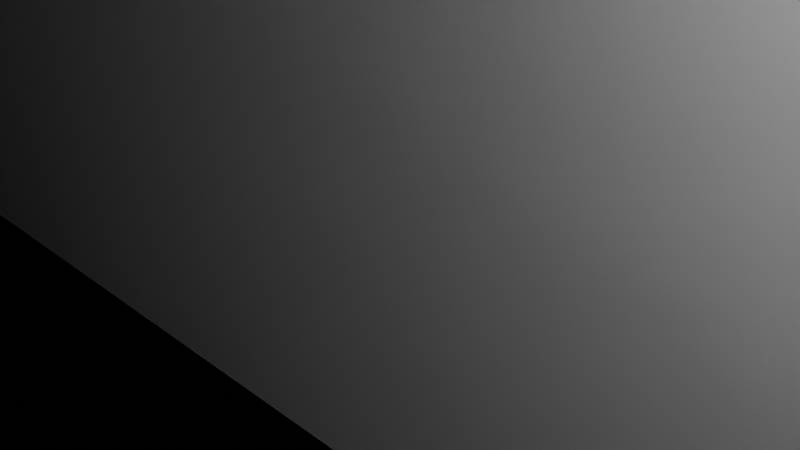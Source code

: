 # Source: Primitive_OldBoy.blend  (saved by Blender 4.3.34; exported with 4.5.12 LTS)
import bpy
from mathutils import Matrix  # noqa: F401  (used for matrix-valued properties, if any)

bpy.ops.wm.read_factory_settings(use_empty=True)
scene = bpy.context.scene
scene.name = 'Scene'

# ---- collections
col_collection = bpy.data.collections.new('Collection'); scene.collection.children.link(col_collection)

# ---- world
world_world = bpy.data.worlds.new('World'); scene.world = world_world
world_world.use_nodes = True; world_world.node_tree.nodes.clear()
_N = world_world.node_tree.nodes; _L = world_world.node_tree.links
n0 = _N.new('ShaderNodeOutputWorld'); n0.name = 'World Output'; n0.location = (300, 300)
n1 = _N.new('ShaderNodeBackground'); n1.name = 'Background'; n1.location = (10, 300)
n1.inputs[0].default_value = (0.05088, 0.05088, 0.05088, 1.0)
_L.new(n1.outputs[0], n0.inputs[0])
n0.is_active_output = True
world_world.color = (0.05088, 0.05088, 0.05088)
world_world.sun_shadow_jitter_overblur = 0.0

# ---- cameras
cam_camera = bpy.data.cameras.new('Camera')
cam_camera.clip_end = 100.0
cam_camera.ortho_scale = 7.314
cam_camera_001 = bpy.data.cameras.new('Camera.001')
cam_camera_001.clip_end = 100.0
cam_camera_001.ortho_scale = 7.314

# ---- lights
light_light = bpy.data.lights.new('Light', 'POINT')
light_light.energy = 1000.0
light_light.shadow_soft_size = 0.1
light_light_001 = bpy.data.lights.new('Light.001', 'POINT')
light_light_001.energy = 1000.0
light_light_001.shadow_soft_size = 0.1

# ---- meshes
me_sphere = bpy.data.meshes.new('Sphere')
me_sphere.from_pydata([(1.0, 1.0, 1.414), (1.414, 1.414, 0.0), (1.0, 1.0, -1.414), (1.414, 0.0, 1.414), (2.0, 0.0, 0.0), (1.414, 0.0, -1.414), (1.0, -1.0, 1.414), (1.414, -1.414, 0.0), (1.0, -1.0, -1.414), (0.0, -1.414, 1.414), (0.0, -2.0, 0.0), (0.0, -1.414, -1.414), (-1.0, -1.0, 1.414), (-1.414, -1.414, 0.0), (-1.0, -1.0, -1.414), (0.0, 0.0, -2.0), (-1.414, 0.0, 1.414), (-2.0, 0.0, 0.0), (-1.414, 0.0, -1.414), (-1.0, 1.0, 1.414), (-1.414, 1.414, 0.0), (-1.0, 1.0, -1.414), (0.0, 0.0, 2.0), (0.0, 1.414, 1.414), (0.0, 2.0, 0.0), (0.0, 1.414, -1.414)], [], [(25, 24, 1, 2), (23, 22, 0), (15, 25, 2), (24, 23, 0, 1), (2, 1, 4, 5), (0, 22, 3), (15, 2, 5), (1, 0, 3, 4), (5, 4, 7, 8), (3, 22, 6), (15, 5, 8), (4, 3, 6, 7), (8, 7, 10, 11), (6, 22, 9), (15, 8, 11), (7, 6, 9, 10), (10, 9, 12, 13), (11, 10, 13, 14), (9, 22, 12), (15, 11, 14), (15, 14, 18), (13, 12, 16, 17), (14, 13, 17, 18), (12, 22, 16), (15, 18, 21), (17, 16, 19, 20), (18, 17, 20, 21), (16, 22, 19), (15, 21, 25), (20, 19, 23, 24), (21, 20, 24, 25), (19, 22, 23), (15, 8, 21, 25, 5, 2, 1, 4, 24, 0, 23, 3, 22, 6, 19, 9, 16, 12, 17, 13, 10, 7, 20, 14, 18, 11)])
_uv = me_sphere.uv_layers.new(name='UVMap')
_uv.uv.foreach_set('vector', [0.75, 0.25, 0.75, 0.5, 0.625, 0.5, 0.625, 0.25, 0.75, 0.75, 0.6875, 1.0, 0.625, 0.75, 0.6875, 0.0, 0.75, 0.25, 0.625, 0.25, 0.75, 0.5, 0.75, 0.75, 0.625, 0.75, 0.625, 0.5, 0.625, 0.25, 0.625, 0.5, 0.5, 0.5, 0.5, 0.25, 0.625, 0.75, 0.5625, 1.0, 0.5, 0.75, 0.5625, 0.0, 0.625, 0.25, 0.5, 0.25, 0.625, 0.5, 0.625, 0.75, 0.5, 0.75, 0.5, 0.5, 0.5, 0.25, 0.5, 0.5, 0.375, 0.5, 0.375, 0.25, 0.5, 0.75, 0.4375, 1.0, 0.375, 0.75, 0.4375, 0.0, 0.5, 0.25, 0.375, 0.25, 0.5, 0.5, 0.5, 0.75, 0.375, 0.75, 0.375, 0.5, 0.375, 0.25, 0.375, 0.5, 0.25, 0.5, 0.25, 0.25, 0.375, 0.75, 0.3125, 1.0, 0.25, 0.75, 0.3125, 0.0, 0.375, 0.25, 0.25, 0.25, 0.375, 0.5, 0.375, 0.75, 0.25, 0.75, 0.25, 0.5, 0.25, 0.5, 0.25, 0.75, 0.125, 0.75, 0.125, 0.5, 0.25, 0.25, 0.25, 0.5, 0.125, 0.5, 0.125, 0.25, 0.25, 0.75, 0.1875, 1.0, 0.125, 0.75, 0.1875, 0.0, 0.25, 0.25, 0.125, 0.25, 0.0625, 0.0, 0.125, 0.25, 0.0, 0.25, 0.125, 0.5, 0.125, 0.75, 0.0, 0.75, 0.0, 0.5, 0.125, 0.25, 0.125, 0.5, 0.0, 0.5, 0.0, 0.25, 0.125, 0.75, 0.0625, 1.0, 0.0, 0.75, 0.9375, 0.0, 1.0, 0.25, 0.875, 0.25, 1.0, 0.5, 1.0, 0.75, 0.875, 0.75, 0.875, 0.5, 1.0, 0.25, 1.0, 0.5, 0.875, 0.5, 0.875, 0.25, 1.0, 0.75, 0.9375, 1.0, 0.875, 0.75, 0.8125, 0.0, 0.875, 0.25, 0.75, 0.25, 0.875, 0.5, 0.875, 0.75, 0.75, 0.75, 0.75, 0.5, 0.875, 0.25, 0.875, 0.5, 0.75, 0.5, 0.75, 0.25, 0.875, 0.75, 0.8125, 1.0, 0.75, 0.75, 0.4375, 0.0, 0.375, 0.25, 0.875, 0.25, 0.75, 0.25, 0.5, 0.25, 0.625, 0.25, 0.625, 0.5, 0.5, 0.5, 0.0, 0.0, 0.625, 0.75, 0.75, 0.75, 0.5, 0.75, 0.5625, 1.0, 0.375, 0.75, 0.0, 0.0, 0.0, 0.0, 0.0, 0.75, 0.125, 0.75, 0.0, 0.5, 0.125, 0.5, 0.25, 0.5, 0.375, 0.5, 0.0, 0.0, 0.125, 0.25, 0.0, 0.25, 0.25, 0.25])
me_sphere.update()
me_cube_015 = bpy.data.meshes.new('Cube.015')
me_cube_015.from_pydata([(-12.46, -10.37, -0.07254), (-12.46, -10.37, 0.07254), (-12.46, 10.37, -0.07254), (-12.46, 10.37, 0.07254), (12.46, -10.37, -0.07254), (12.46, -10.37, 0.07254), (12.46, 10.37, -0.07254), (12.46, 10.37, 0.07254)], [], [(0, 1, 3, 2), (2, 3, 7, 6), (6, 7, 5, 4), (4, 5, 1, 0), (2, 6, 4, 0), (7, 3, 1, 5), (5, 7, 3, 1)])
_uv = me_cube_015.uv_layers.new(name='UVMap')
_uv.uv.foreach_set('vector', [0.375, 1.0, 0.625, 1.0, 0.875, 0.5, 0.375, 0.25, 0.375, 0.25, 0.625, 0.25, 0.625, 0.5, 0.375, 0.5, 0.375, 0.5, 0.625, 0.5, 0.625, 0.75, 0.375, 0.75, 0.375, 0.75, 0.625, 0.75, 0.625, 1.0, 0.375, 1.0, 0.125, 0.5, 0.375, 0.5, 0.375, 0.75, 0.125, 0.75, 0.625, 0.5, 0.625, 0.25, 0.625, 1.0, 0.625, 0.75, 0.0, 0.0, 0.0, 0.0, 0.0, 0.0, 0.0, 0.0])
me_cube_015.update()
me_cube_014 = bpy.data.meshes.new('Cube.014')
me_cube_014.from_pydata([(-12.46, -10.37, -0.07254), (-12.46, -10.37, 0.07254), (-12.46, 10.37, -0.07254), (-12.46, 10.37, 0.07254), (12.46, -10.37, -0.07254), (12.46, -10.37, 0.07254), (12.46, 10.37, -0.07254), (12.46, 10.37, 0.07254)], [], [(0, 1, 3, 2), (2, 3, 7, 6), (6, 7, 5, 4), (4, 5, 1, 0), (2, 6, 4, 0), (7, 3, 1, 5), (5, 7, 3, 1)])
_uv = me_cube_014.uv_layers.new(name='UVMap')
_uv.uv.foreach_set('vector', [0.375, 1.0, 0.625, 1.0, 0.875, 0.5, 0.375, 0.25, 0.375, 0.25, 0.625, 0.25, 0.625, 0.5, 0.375, 0.5, 0.375, 0.5, 0.625, 0.5, 0.625, 0.75, 0.375, 0.75, 0.375, 0.75, 0.625, 0.75, 0.625, 1.0, 0.375, 1.0, 0.125, 0.5, 0.375, 0.5, 0.375, 0.75, 0.125, 0.75, 0.625, 0.5, 0.625, 0.25, 0.625, 1.0, 0.625, 0.75, 0.0, 0.0, 0.0, 0.0, 0.0, 0.0, 0.0, 0.0])
me_cube_014.update()
me_cube_013 = bpy.data.meshes.new('Cube.013')
me_cube_013.from_pydata([(-12.46, -10.37, -0.07254), (-12.46, -10.37, 0.07254), (-12.46, 10.37, -0.07254), (-12.46, 10.37, 0.07254), (12.46, -10.37, -0.07254), (12.46, -10.37, 0.07254), (12.46, 10.37, -0.07254), (12.46, 10.37, 0.07254)], [], [(0, 1, 3, 2), (2, 3, 7, 6), (6, 7, 5, 4), (4, 5, 1, 0), (2, 6, 4, 0), (7, 3, 1, 5), (5, 7, 3, 1)])
_uv = me_cube_013.uv_layers.new(name='UVMap')
_uv.uv.foreach_set('vector', [0.375, 1.0, 0.625, 1.0, 0.875, 0.5, 0.375, 0.25, 0.375, 0.25, 0.625, 0.25, 0.625, 0.5, 0.375, 0.5, 0.375, 0.5, 0.625, 0.5, 0.625, 0.75, 0.375, 0.75, 0.375, 0.75, 0.625, 0.75, 0.625, 1.0, 0.375, 1.0, 0.125, 0.5, 0.375, 0.5, 0.375, 0.75, 0.125, 0.75, 0.625, 0.5, 0.625, 0.25, 0.625, 1.0, 0.625, 0.75, 0.0, 0.0, 0.0, 0.0, 0.0, 0.0, 0.0, 0.0])
me_cube_013.update()
me_cube_012 = bpy.data.meshes.new('Cube.012')
me_cube_012.from_pydata([(-12.46, -10.37, -0.07254), (-12.46, -10.37, 0.07254), (-12.46, 10.37, -0.07254), (-12.46, 10.37, 0.07254), (12.46, -10.37, -0.07254), (12.46, -10.37, 0.07254), (12.46, 10.37, -0.07254), (12.46, 10.37, 0.07254)], [], [(0, 1, 3, 2), (2, 3, 7, 6), (6, 7, 5, 4), (4, 5, 1, 0), (2, 6, 4, 0), (7, 3, 1, 5), (5, 7, 3, 1)])
_uv = me_cube_012.uv_layers.new(name='UVMap')
_uv.uv.foreach_set('vector', [0.375, 1.0, 0.625, 1.0, 0.875, 0.5, 0.375, 0.25, 0.375, 0.25, 0.625, 0.25, 0.625, 0.5, 0.375, 0.5, 0.375, 0.5, 0.625, 0.5, 0.625, 0.75, 0.375, 0.75, 0.375, 0.75, 0.625, 0.75, 0.625, 1.0, 0.375, 1.0, 0.125, 0.5, 0.375, 0.5, 0.375, 0.75, 0.125, 0.75, 0.625, 0.5, 0.625, 0.25, 0.625, 1.0, 0.625, 0.75, 0.0, 0.0, 0.0, 0.0, 0.0, 0.0, 0.0, 0.0])
me_cube_012.update()
me_cube_011 = bpy.data.meshes.new('Cube.011')
me_cube_011.from_pydata([(-12.46, -10.37, -0.07254), (-12.46, -10.37, 0.07254), (-12.46, 10.37, -0.07254), (-12.46, 10.37, 0.07254), (12.46, -10.37, -0.07254), (12.46, -10.37, 0.07254), (12.46, 10.37, -0.07254), (12.46, 10.37, 0.07254)], [], [(0, 1, 3, 2), (2, 3, 7, 6), (6, 7, 5, 4), (4, 5, 1, 0), (2, 6, 4, 0), (7, 3, 1, 5), (5, 7, 3, 1)])
_uv = me_cube_011.uv_layers.new(name='UVMap')
_uv.uv.foreach_set('vector', [0.375, 1.0, 0.625, 1.0, 0.875, 0.5, 0.375, 0.25, 0.375, 0.25, 0.625, 0.25, 0.625, 0.5, 0.375, 0.5, 0.375, 0.5, 0.625, 0.5, 0.625, 0.75, 0.375, 0.75, 0.375, 0.75, 0.625, 0.75, 0.625, 1.0, 0.375, 1.0, 0.125, 0.5, 0.375, 0.5, 0.375, 0.75, 0.125, 0.75, 0.625, 0.5, 0.625, 0.25, 0.625, 1.0, 0.625, 0.75, 0.0, 0.0, 0.0, 0.0, 0.0, 0.0, 0.0, 0.0])
me_cube_011.update()
me_cube_010 = bpy.data.meshes.new('Cube.010')
me_cube_010.from_pydata([(-12.46, -10.37, -0.07254), (-12.46, -10.37, 0.07254), (-12.46, 10.37, -0.07254), (-12.46, 10.37, 0.07254), (12.46, -10.37, -0.07254), (12.46, -10.37, 0.07254), (12.46, 10.37, -0.07254), (12.46, 10.37, 0.07254)], [], [(0, 1, 3, 2), (2, 3, 7, 6), (6, 7, 5, 4), (4, 5, 1, 0), (2, 6, 4, 0), (7, 3, 1, 5), (5, 7, 3, 1)])
_uv = me_cube_010.uv_layers.new(name='UVMap')
_uv.uv.foreach_set('vector', [0.375, 1.0, 0.625, 1.0, 0.875, 0.5, 0.375, 0.25, 0.375, 0.25, 0.625, 0.25, 0.625, 0.5, 0.375, 0.5, 0.375, 0.5, 0.625, 0.5, 0.625, 0.75, 0.375, 0.75, 0.375, 0.75, 0.625, 0.75, 0.625, 1.0, 0.375, 1.0, 0.125, 0.5, 0.375, 0.5, 0.375, 0.75, 0.125, 0.75, 0.625, 0.5, 0.625, 0.25, 0.625, 1.0, 0.625, 0.75, 0.0, 0.0, 0.0, 0.0, 0.0, 0.0, 0.0, 0.0])
me_cube_010.update()
me_cube_009 = bpy.data.meshes.new('Cube.009')
me_cube_009.from_pydata([(-1.493, -3.344, -0.1919), (-1.493, -3.344, 0.1919), (-1.493, 3.344, -0.1919), (-1.493, 3.344, 0.1919), (1.493, -3.344, -0.1919), (1.493, -3.344, 0.1919), (1.493, 3.344, -0.1919), (1.493, 3.344, 0.1919)], [], [(0, 1, 3, 2), (2, 3, 7, 6), (6, 7, 5, 4), (4, 5, 1, 0), (2, 6, 4, 0), (7, 3, 1, 5)])
_uv = me_cube_009.uv_layers.new(name='UVMap')
_uv.uv.foreach_set('vector', [0.375, 0.0, 0.625, 0.0, 0.625, 0.25, 0.375, 0.25, 0.375, 0.25, 0.625, 0.25, 0.625, 0.5, 0.375, 0.5, 0.375, 0.5, 0.625, 0.5, 0.625, 0.75, 0.375, 0.75, 0.375, 0.75, 0.625, 0.75, 0.625, 1.0, 0.375, 1.0, 0.125, 0.5, 0.375, 0.5, 0.375, 0.75, 0.125, 0.75, 0.625, 0.5, 0.875, 0.5, 0.875, 0.75, 0.625, 0.75])
me_cube_009.update()
me_cube_008 = bpy.data.meshes.new('Cube.008')
me_cube_008.from_pydata([(-12.46, -10.37, -0.07254), (-12.46, -10.37, 0.07254), (-12.46, 10.37, -0.07254), (-12.46, 10.37, 0.07254), (12.46, -10.37, -0.07254), (12.46, -10.37, 0.07254), (12.46, 10.37, -0.07254), (12.46, 10.37, 0.07254)], [], [(0, 1, 3, 2), (2, 3, 7, 6), (6, 7, 5, 4), (4, 5, 1, 0), (2, 6, 4, 0), (7, 3, 1, 5), (5, 7, 3), (5, 3, 1)])
_uv = me_cube_008.uv_layers.new(name='UVMap')
_uv.uv.foreach_set('vector', [0.375, 1.0, 0.625, 1.0, 0.875, 0.5, 0.375, 0.25, 0.375, 0.25, 0.625, 0.25, 0.625, 0.5, 0.375, 0.5, 0.375, 0.5, 0.625, 0.5, 0.625, 0.75, 0.375, 0.75, 0.375, 0.75, 0.625, 0.75, 0.625, 1.0, 0.375, 1.0, 0.125, 0.5, 0.375, 0.5, 0.375, 0.75, 0.125, 0.75, 0.625, 0.5, 0.625, 0.25, 0.625, 1.0, 0.625, 0.75, 0.0, 0.0, 0.0, 0.0, 0.0, 0.0, 0.0, 0.0, 0.0, 0.0, 0.0, 0.0])
me_cube_008.update()
me_cube_007 = bpy.data.meshes.new('Cube.007')
me_cube_007.from_pydata([(-1.493, -3.344, -0.1919), (-1.493, -3.344, 0.1919), (-1.493, 3.344, -0.1919), (-1.493, 3.344, 0.1919), (1.493, -3.344, -0.1919), (1.493, -3.344, 0.1919), (1.493, 3.344, -0.1919), (1.493, 3.344, 0.1919)], [], [(0, 1, 3, 2), (2, 3, 7, 6), (6, 7, 5, 4), (4, 5, 1, 0), (2, 6, 4, 0), (7, 3, 1, 5)])
_uv = me_cube_007.uv_layers.new(name='UVMap')
_uv.uv.foreach_set('vector', [0.375, 0.0, 0.625, 0.0, 0.625, 0.25, 0.375, 0.25, 0.375, 0.25, 0.625, 0.25, 0.625, 0.5, 0.375, 0.5, 0.375, 0.5, 0.625, 0.5, 0.625, 0.75, 0.375, 0.75, 0.375, 0.75, 0.625, 0.75, 0.625, 1.0, 0.375, 1.0, 0.375, 0.25, 0.375, 0.5, 0.375, 0.75, 0.375, 1.0, 0.625, 0.5, 0.875, 0.5, 0.875, 0.75, 0.625, 0.75])
me_cube_007.update()
me_cube_003 = bpy.data.meshes.new('Cube.003')
me_cube_003.from_pydata([(-12.46, -10.37, -0.07254), (-12.46, -10.37, 0.07254), (-12.46, 10.37, -0.07254), (-12.46, 10.37, 0.07254), (12.46, -10.37, -0.07254), (12.46, -10.37, 0.07254), (12.46, 10.37, -0.07254), (12.46, 10.37, 0.07254)], [], [(0, 1, 3, 2), (2, 3, 7, 6), (6, 7, 5, 4), (4, 5, 1, 0), (2, 6, 4, 0), (7, 3, 1, 5), (5, 7, 3), (5, 3, 1)])
_uv = me_cube_003.uv_layers.new(name='UVMap')
_uv.uv.foreach_set('vector', [0.375, 0.0, 0.625, 0.0, 0.625, 0.25, 0.375, 0.25, 0.375, 0.25, 0.625, 0.25, 0.625, 0.5, 0.375, 0.5, 0.375, 0.5, 0.625, 0.5, 0.625, 0.75, 0.375, 0.75, 0.375, 0.75, 0.625, 0.75, 0.625, 1.0, 0.375, 1.0, 0.125, 0.5, 0.375, 0.5, 0.375, 0.75, 0.125, 0.75, 0.625, 0.5, 0.625, 0.25, 0.625, 0.0, 0.625, 0.75, 0.0, 0.0, 0.0, 0.0, 0.0, 0.0, 0.0, 0.0, 0.0, 0.0, 0.0, 0.0])
me_cube_003.update()
me_cube_002 = bpy.data.meshes.new('Cube.002')
me_cube_002.from_pydata([(-12.46, -10.37, -0.07254), (-12.46, -10.37, 0.07254), (-12.46, 10.37, -0.07254), (-12.46, 10.37, 0.07254), (12.46, -10.37, -0.07254), (12.46, -10.37, 0.07254), (12.46, 10.37, -0.07254), (12.46, 10.37, 0.07254)], [], [(0, 1, 3, 2), (2, 3, 7, 6), (6, 7, 5, 4), (4, 5, 1, 0), (2, 6, 4, 0), (7, 3, 1, 5), (5, 7, 3), (5, 3, 1)])
_uv = me_cube_002.uv_layers.new(name='UVMap')
_uv.uv.foreach_set('vector', [0.375, 0.0, 0.625, 0.0, 0.625, 0.25, 0.375, 0.25, 0.375, 0.25, 0.625, 0.25, 0.625, 0.5, 0.375, 0.5, 0.375, 0.5, 0.625, 0.5, 0.625, 0.75, 0.375, 0.75, 0.375, 0.75, 0.625, 0.75, 0.625, 1.0, 0.375, 1.0, 0.125, 0.5, 0.375, 0.5, 0.375, 0.75, 0.125, 0.75, 0.625, 0.5, 0.625, 0.25, 0.625, 0.0, 0.625, 0.75, 0.0, 0.0, 0.0, 0.0, 0.0, 0.0, 0.0, 0.0, 0.0, 0.0, 0.0, 0.0])
me_cube_002.update()
me_cube_001 = bpy.data.meshes.new('Cube.001')
me_cube_001.from_pydata([(-12.46, -10.37, -0.07254), (-12.46, -10.37, 0.07254), (-12.46, 10.37, -0.07254), (-12.46, 10.37, 0.07254), (12.46, -10.37, -0.07254), (12.46, -10.37, 0.07254), (12.46, 10.37, -0.07254), (12.46, 10.37, 0.07254)], [], [(0, 1, 3, 2), (2, 3, 7, 6), (6, 7, 5, 4), (4, 5, 1, 0), (2, 6, 4, 0), (7, 3, 1, 5), (5, 7, 3), (5, 3, 1)])
_uv = me_cube_001.uv_layers.new(name='UVMap')
_uv.uv.foreach_set('vector', [0.375, 0.0, 0.625, 0.0, 0.625, 0.25, 0.375, 0.25, 0.375, 0.25, 0.625, 0.25, 0.625, 0.5, 0.375, 0.5, 0.375, 0.5, 0.625, 0.5, 0.625, 0.75, 0.375, 0.75, 0.375, 0.75, 0.625, 0.75, 0.625, 1.0, 0.375, 1.0, 0.125, 0.5, 0.375, 0.5, 0.375, 0.75, 0.125, 0.75, 0.625, 0.5, 0.625, 0.25, 0.625, 0.0, 0.625, 0.75, 0.0, 0.0, 0.0, 0.0, 0.0, 0.0, 0.0, 0.0, 0.0, 0.0, 0.0, 0.0])
me_cube_001.update()

# ---- objects
ob_light = bpy.data.objects.new('Light', light_light)
ob_camera = bpy.data.objects.new('Camera', cam_camera)
ob_sphere = bpy.data.objects.new('Sphere', me_sphere)
ob_light_001 = bpy.data.objects.new('Light.001', light_light_001)
ob_cube_014 = bpy.data.objects.new('Cube.014', me_cube_015)
ob_cube_013 = bpy.data.objects.new('Cube.013', me_cube_014)
ob_cube_012 = bpy.data.objects.new('Cube.012', me_cube_013)
ob_cube_011 = bpy.data.objects.new('Cube.011', me_cube_012)
ob_cube_010 = bpy.data.objects.new('Cube.010', me_cube_011)
ob_cube_009 = bpy.data.objects.new('Cube.009', me_cube_010)
ob_cube_008 = bpy.data.objects.new('Cube.008', me_cube_009)
ob_cube_007 = bpy.data.objects.new('Cube.007', me_cube_008)
ob_cube_006 = bpy.data.objects.new('Cube.006', me_cube_007)
ob_cube_002 = bpy.data.objects.new('Cube.002', me_cube_003)
ob_cube_001 = bpy.data.objects.new('Cube.001', me_cube_002)
ob_cube = bpy.data.objects.new('Cube', me_cube_001)
ob_camera_001 = bpy.data.objects.new('Camera.001', cam_camera_001)

# ---- transforms, parenting, visibility, modifiers, constraints
ob_light.location = (4.076, 1.005, 5.904)
ob_light.rotation_euler = (0.6503, 0.05522, 1.866)
ob_light.lock_rotations_4d = False
ob_light.empty_display_type = 'ARROWS'
ob_light.color = (0.0, 0.0, 0.0, 0.0)
ob_light.lineart.crease_threshold = 0.0
ob_camera.location = (7.359, -6.926, 4.958)
ob_camera.rotation_euler = (1.109, 0.0, 0.8149)
ob_camera.lock_rotations_4d = False
ob_camera.empty_display_type = 'ARROWS'
ob_camera.color = (0.0, 0.0, 0.0, 0.0)
ob_camera.display_type = 'WIRE'
ob_camera.lineart.crease_threshold = 0.0
ob_sphere.location = (28.6, -0.2793, -7.073)
ob_sphere.scale = (0.2554, 0.1669, 0.1669)
ob_light_001.location = (4.076, 1.005, 5.904)
ob_light_001.rotation_euler = (0.6503, 0.05522, 1.866)
ob_light_001.lock_rotations_4d = False
ob_light_001.empty_display_type = 'ARROWS'
ob_light_001.color = (0.0, 0.0, 0.0, 0.0)
ob_light_001.lineart.crease_threshold = 0.0
ob_cube_014.location = (-38.9, -6.624, -6.951)
ob_cube_014.rotation_euler = (-0.0, 1.571, 0.0)
ob_cube_014.scale = (0.2659, 0.2602, 0.9768)
ob_cube_013.location = (-38.9, 2.904, -6.951)
ob_cube_013.rotation_euler = (-0.0, 1.571, 0.0)
ob_cube_013.scale = (0.2659, 0.2717, 0.9768)
ob_cube_012.location = (-38.9, -1.737, 1.171)
ob_cube_012.rotation_euler = (-0.0, 1.571, 0.0)
ob_cube_012.scale = (0.3868, 0.7425, 1.0)
ob_cube_011.location = (28.7, -6.624, -6.951)
ob_cube_011.rotation_euler = (-0.0, 1.571, 0.0)
ob_cube_011.scale = (0.2659, 0.2602, 0.9768)
ob_cube_010.location = (28.7, 2.904, -6.951)
ob_cube_010.rotation_euler = (-0.0, 1.571, 0.0)
ob_cube_010.scale = (0.2659, 0.2717, 0.9768)
ob_cube_009.location = (28.7, -1.737, 1.171)
ob_cube_009.rotation_euler = (-0.0, 1.571, 0.0)
ob_cube_009.scale = (0.3868, 0.7425, 1.0)
ob_cube_008.location = (-38.8, -1.951, -7.026)
ob_cube_008.rotation_euler = (1.571, -0.0, -1.571)
ob_cube_008.scale = (1.45, 1.0, 1.0)
ob_cube_007.location = (-5.109, -1.737, 6.02)
ob_cube_007.scale = (-2.719, 0.7425, 1.0)
ob_cube_006.location = (28.58, -1.951, -7.026)
ob_cube_006.rotation_euler = (1.571, -0.0, -1.571)
ob_cube_006.scale = (1.35, 1.0, 1.0)
ob_cube_002.location = (-5.109, 5.784, -2.268)
ob_cube_002.rotation_euler = (315.7, -0.0, 0.0)
ob_cube_002.scale = (-2.719, 0.7915, 1.0)
ob_cube_001.location = (-5.109, -9.342, -2.268)
ob_cube_001.rotation_euler = (315.7, -0.0, 0.0)
ob_cube_001.scale = (-2.719, 0.7915, 1.0)
ob_cube.location = (-5.109, -1.797, -10.39)
ob_cube.scale = (-2.719, 0.7215, 1.0)
ob_camera_001.location = (7.359, -6.926, 4.958)
ob_camera_001.rotation_euler = (1.109, 0.0, 0.8149)
ob_camera_001.lock_rotations_4d = False
ob_camera_001.empty_display_type = 'ARROWS'
ob_camera_001.color = (0.0, 0.0, 0.0, 0.0)
ob_camera_001.display_type = 'WIRE'
ob_camera_001.lineart.crease_threshold = 0.0

# ---- collection membership
col_collection.objects.link(ob_light)
col_collection.objects.link(ob_camera)
col_collection.objects.link(ob_sphere)
col_collection.objects.link(ob_light_001)
col_collection.objects.link(ob_cube_014)
col_collection.objects.link(ob_cube_013)
col_collection.objects.link(ob_cube_012)
col_collection.objects.link(ob_cube_011)
col_collection.objects.link(ob_cube_010)
col_collection.objects.link(ob_cube_009)
col_collection.objects.link(ob_cube_008)
col_collection.objects.link(ob_cube_007)
col_collection.objects.link(ob_cube_006)
col_collection.objects.link(ob_cube_002)
col_collection.objects.link(ob_cube_001)
col_collection.objects.link(ob_cube)
col_collection.objects.link(ob_camera_001)

# ---- scene / render settings (as saved in the file)
scene.camera = ob_camera
scene.frame_start = 1; scene.frame_end = 250; scene.frame_set(1)
scene.render.engine = 'BLENDER_EEVEE_NEXT'
bpy.context.view_layer.update()
